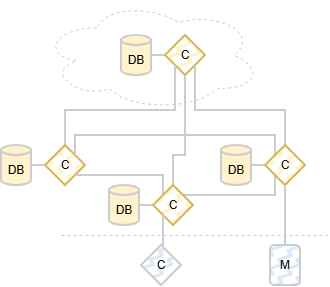

The diagram above was exported from draw.io. Its source (the exported page's mxGraphModel, read from the mxfile embedded in the PNG):
<mxGraphModel dx="1030" dy="596" grid="1" gridSize="10" guides="1" tooltips="1" connect="1" arrows="1" fold="1" page="1" pageScale="1" pageWidth="850" pageHeight="1100" math="0" shadow="0">
  <root>
    <mxCell id="0" />
    <mxCell id="1" parent="0" />
    <mxCell id="Isf_lbRBnBz18JX9-D4n-2002" edge="1" parent="1" style="endArrow=none;dashed=1;html=1;rounded=0;strokeColor=#CCCCCC;" value="">
      <mxGeometry height="50" relative="1" width="50" as="geometry">
        <mxPoint x="130" y="315" as="sourcePoint" />
        <mxPoint x="397.25" y="315" as="targetPoint" />
      </mxGeometry>
    </mxCell>
    <mxCell id="Isf_lbRBnBz18JX9-D4n-2003" parent="1" style="ellipse;shape=cloud;whiteSpace=wrap;html=1;fillColor=none;strokeWidth=1;strokeColor=#CCCCCC;dashed=1;" value="" vertex="1">
      <mxGeometry height="110" width="220" x="110" y="80" as="geometry" />
    </mxCell>
    <mxCell id="Isf_lbRBnBz18JX9-D4n-2004" edge="1" parent="1" source="Isf_lbRBnBz18JX9-D4n-2005" style="edgeStyle=orthogonalEdgeStyle;rounded=0;orthogonalLoop=1;jettySize=auto;html=1;exitX=1;exitY=0.5;exitDx=0;exitDy=0;exitPerimeter=0;entryX=0;entryY=0.5;entryDx=0;entryDy=0;strokeWidth=2;endArrow=none;endFill=0;strokeColor=#CCCCCC;" target="Isf_lbRBnBz18JX9-D4n-2006">
      <mxGeometry relative="1" as="geometry" />
    </mxCell>
    <mxCell id="Isf_lbRBnBz18JX9-D4n-2005" parent="1" style="shape=cylinder3;whiteSpace=wrap;html=1;boundedLbl=1;backgroundOutline=1;size=4.999999999999943;fillColor=#fff2cc;strokeColor=#CCCCCC;strokeWidth=2;" value="DB" vertex="1">
      <mxGeometry height="40" width="30" x="190" y="115" as="geometry" />
    </mxCell>
    <mxCell id="Isf_lbRBnBz18JX9-D4n-2006" parent="1" style="rhombus;whiteSpace=wrap;html=1;fillColor=#fff2cc;strokeColor=#d6b656;strokeWidth=2;fillStyle=zigzag-line;" value="C" vertex="1">
      <mxGeometry height="40" width="40" x="234" y="115" as="geometry" />
    </mxCell>
    <mxCell id="Isf_lbRBnBz18JX9-D4n-2007" edge="1" parent="1" source="Isf_lbRBnBz18JX9-D4n-2008" style="edgeStyle=orthogonalEdgeStyle;rounded=0;orthogonalLoop=1;jettySize=auto;html=1;exitX=1;exitY=0.5;exitDx=0;exitDy=0;exitPerimeter=0;entryX=0;entryY=0.5;entryDx=0;entryDy=0;strokeWidth=2;endArrow=none;endFill=0;strokeColor=#CCCCCC;" target="Isf_lbRBnBz18JX9-D4n-2010">
      <mxGeometry relative="1" as="geometry" />
    </mxCell>
    <mxCell id="Isf_lbRBnBz18JX9-D4n-2008" parent="1" style="shape=cylinder3;whiteSpace=wrap;html=1;boundedLbl=1;backgroundOutline=1;size=4.999999999999943;fillColor=#fff2cc;strokeColor=#CCCCCC;strokeWidth=2;" value="DB" vertex="1">
      <mxGeometry height="40" width="30" x="70" y="225" as="geometry" />
    </mxCell>
    <mxCell id="Isf_lbRBnBz18JX9-D4n-2009" edge="1" parent="1" source="Isf_lbRBnBz18JX9-D4n-2010" style="edgeStyle=orthogonalEdgeStyle;rounded=0;orthogonalLoop=1;jettySize=auto;html=1;exitX=0.5;exitY=0;exitDx=0;exitDy=0;entryX=0;entryY=1;entryDx=0;entryDy=0;strokeWidth=2;endArrow=none;endFill=0;strokeColor=#CCCCCC;" target="Isf_lbRBnBz18JX9-D4n-2006">
      <mxGeometry relative="1" as="geometry" />
    </mxCell>
    <mxCell id="Isf_lbRBnBz18JX9-D4n-2010" parent="1" style="rhombus;whiteSpace=wrap;html=1;fillColor=#fff2cc;strokeColor=#d6b656;strokeWidth=2;fillStyle=zigzag-line;" value="C" vertex="1">
      <mxGeometry height="40" width="40" x="114" y="225" as="geometry" />
    </mxCell>
    <mxCell id="Isf_lbRBnBz18JX9-D4n-2011" edge="1" parent="1" source="Isf_lbRBnBz18JX9-D4n-2012" style="edgeStyle=orthogonalEdgeStyle;rounded=0;orthogonalLoop=1;jettySize=auto;html=1;exitX=1;exitY=0.5;exitDx=0;exitDy=0;exitPerimeter=0;entryX=0;entryY=0.5;entryDx=0;entryDy=0;strokeWidth=2;endArrow=none;endFill=0;strokeColor=#CCCCCC;" target="Isf_lbRBnBz18JX9-D4n-2016">
      <mxGeometry relative="1" as="geometry" />
    </mxCell>
    <mxCell id="Isf_lbRBnBz18JX9-D4n-2012" parent="1" style="shape=cylinder3;whiteSpace=wrap;html=1;boundedLbl=1;backgroundOutline=1;size=4.999999999999943;fillColor=#fff2cc;strokeColor=#CCCCCC;strokeWidth=2;" value="DB" vertex="1">
      <mxGeometry height="40" width="30" x="178" y="265" as="geometry" />
    </mxCell>
    <mxCell id="Isf_lbRBnBz18JX9-D4n-2013" edge="1" parent="1" source="Isf_lbRBnBz18JX9-D4n-2016" style="edgeStyle=orthogonalEdgeStyle;rounded=0;orthogonalLoop=1;jettySize=auto;html=1;exitX=0;exitY=0;exitDx=0;exitDy=0;entryX=1;entryY=1;entryDx=0;entryDy=0;strokeWidth=2;endArrow=none;endFill=0;strokeColor=#CCCCCC;" target="Isf_lbRBnBz18JX9-D4n-2010">
      <mxGeometry relative="1" as="geometry">
        <Array as="points">
          <mxPoint x="232" y="255" />
        </Array>
      </mxGeometry>
    </mxCell>
    <mxCell id="Isf_lbRBnBz18JX9-D4n-2014" edge="1" parent="1" source="Isf_lbRBnBz18JX9-D4n-2016" style="edgeStyle=orthogonalEdgeStyle;rounded=0;orthogonalLoop=1;jettySize=auto;html=1;exitX=1;exitY=0;exitDx=0;exitDy=0;entryX=0;entryY=1;entryDx=0;entryDy=0;strokeWidth=2;endArrow=none;endFill=0;strokeColor=#CCCCCC;" target="Isf_lbRBnBz18JX9-D4n-2021">
      <mxGeometry relative="1" as="geometry">
        <Array as="points">
          <mxPoint x="344" y="275" />
        </Array>
        <mxPoint x="340" y="265" as="targetPoint" />
      </mxGeometry>
    </mxCell>
    <mxCell id="Isf_lbRBnBz18JX9-D4n-2015" edge="1" parent="1" source="Isf_lbRBnBz18JX9-D4n-2016" style="edgeStyle=orthogonalEdgeStyle;rounded=0;orthogonalLoop=1;jettySize=auto;html=1;exitX=0.5;exitY=0;exitDx=0;exitDy=0;entryX=0.5;entryY=1;entryDx=0;entryDy=0;strokeWidth=2;endArrow=none;endFill=0;strokeColor=#CCCCCC;" target="Isf_lbRBnBz18JX9-D4n-2006">
      <mxGeometry relative="1" as="geometry">
        <Array as="points">
          <mxPoint x="242" y="235" />
          <mxPoint x="254" y="235" />
        </Array>
      </mxGeometry>
    </mxCell>
    <mxCell id="Isf_lbRBnBz18JX9-D4n-2016" parent="1" style="rhombus;whiteSpace=wrap;html=1;fillColor=#fff2cc;strokeColor=#d6b656;strokeWidth=2;fillStyle=zigzag-line;" value="C" vertex="1">
      <mxGeometry height="40" width="40" x="222" y="265" as="geometry" />
    </mxCell>
    <mxCell id="Isf_lbRBnBz18JX9-D4n-2017" edge="1" parent="1" source="Isf_lbRBnBz18JX9-D4n-2018" style="edgeStyle=orthogonalEdgeStyle;rounded=0;orthogonalLoop=1;jettySize=auto;html=1;exitX=1;exitY=0.5;exitDx=0;exitDy=0;exitPerimeter=0;entryX=0;entryY=0.5;entryDx=0;entryDy=0;strokeWidth=2;endArrow=none;endFill=0;strokeColor=#CCCCCC;" target="Isf_lbRBnBz18JX9-D4n-2021">
      <mxGeometry relative="1" as="geometry" />
    </mxCell>
    <mxCell id="Isf_lbRBnBz18JX9-D4n-2018" parent="1" style="shape=cylinder3;whiteSpace=wrap;html=1;boundedLbl=1;backgroundOutline=1;size=4.999999999999943;fillColor=#fff2cc;strokeColor=#CCCCCC;strokeWidth=2;" value="DB" vertex="1">
      <mxGeometry height="40" width="30" x="290" y="225" as="geometry" />
    </mxCell>
    <mxCell id="Isf_lbRBnBz18JX9-D4n-2019" edge="1" parent="1" source="Isf_lbRBnBz18JX9-D4n-2021" style="edgeStyle=orthogonalEdgeStyle;rounded=0;orthogonalLoop=1;jettySize=auto;html=1;exitX=0;exitY=0;exitDx=0;exitDy=0;entryX=1;entryY=0;entryDx=0;entryDy=0;strokeWidth=2;endArrow=none;endFill=0;strokeColor=#CCCCCC;" target="Isf_lbRBnBz18JX9-D4n-2010">
      <mxGeometry relative="1" as="geometry">
        <Array as="points">
          <mxPoint x="344" y="215" />
          <mxPoint x="144" y="215" />
        </Array>
      </mxGeometry>
    </mxCell>
    <mxCell id="Isf_lbRBnBz18JX9-D4n-2020" edge="1" parent="1" source="Isf_lbRBnBz18JX9-D4n-2021" style="edgeStyle=orthogonalEdgeStyle;rounded=0;orthogonalLoop=1;jettySize=auto;html=1;exitX=0.5;exitY=0;exitDx=0;exitDy=0;entryX=1;entryY=1;entryDx=0;entryDy=0;strokeWidth=2;endArrow=none;endFill=0;strokeColor=#CCCCCC;" target="Isf_lbRBnBz18JX9-D4n-2006">
      <mxGeometry relative="1" as="geometry" />
    </mxCell>
    <mxCell id="Isf_lbRBnBz18JX9-D4n-2021" parent="1" style="rhombus;whiteSpace=wrap;html=1;fillColor=#fff2cc;strokeColor=#d6b656;strokeWidth=2;fillStyle=zigzag-line;" value="C" vertex="1">
      <mxGeometry height="40" width="40" x="334" y="225" as="geometry" />
    </mxCell>
    <mxCell id="Isf_lbRBnBz18JX9-D4n-2022" edge="1" parent="1" source="Isf_lbRBnBz18JX9-D4n-2023" style="edgeStyle=orthogonalEdgeStyle;rounded=0;orthogonalLoop=1;jettySize=auto;html=1;exitX=0.5;exitY=0;exitDx=0;exitDy=0;entryX=0;entryY=1;entryDx=0;entryDy=0;strokeWidth=2;endArrow=none;endFill=0;strokeColor=#CCCCCC;" target="Isf_lbRBnBz18JX9-D4n-2016">
      <mxGeometry relative="1" as="geometry" />
    </mxCell>
    <mxCell id="Isf_lbRBnBz18JX9-D4n-2023" parent="1" style="rhombus;whiteSpace=wrap;html=1;fillColor=#dae8fc;strokeColor=#CCCCCC;strokeWidth=2;fillStyle=zigzag-line;" value="C" vertex="1">
      <mxGeometry height="40" width="40" x="210" y="325" as="geometry" />
    </mxCell>
    <mxCell id="Isf_lbRBnBz18JX9-D4n-2024" edge="1" parent="1" source="Isf_lbRBnBz18JX9-D4n-2025" style="edgeStyle=orthogonalEdgeStyle;rounded=0;orthogonalLoop=1;jettySize=auto;html=1;exitX=0.5;exitY=0;exitDx=0;exitDy=0;entryX=0.5;entryY=1;entryDx=0;entryDy=0;strokeWidth=2;endArrow=none;endFill=0;strokeColor=#CCCCCC;" target="Isf_lbRBnBz18JX9-D4n-2021">
      <mxGeometry relative="1" as="geometry" />
    </mxCell>
    <mxCell id="Isf_lbRBnBz18JX9-D4n-2025" parent="1" style="rounded=1;whiteSpace=wrap;html=1;fillColor=#dae8fc;strokeColor=#CCCCCC;strokeWidth=2;fillStyle=zigzag-line;" value="M" vertex="1">
      <mxGeometry height="40" width="30" x="339" y="325" as="geometry" />
    </mxCell>
  </root>
</mxGraphModel>